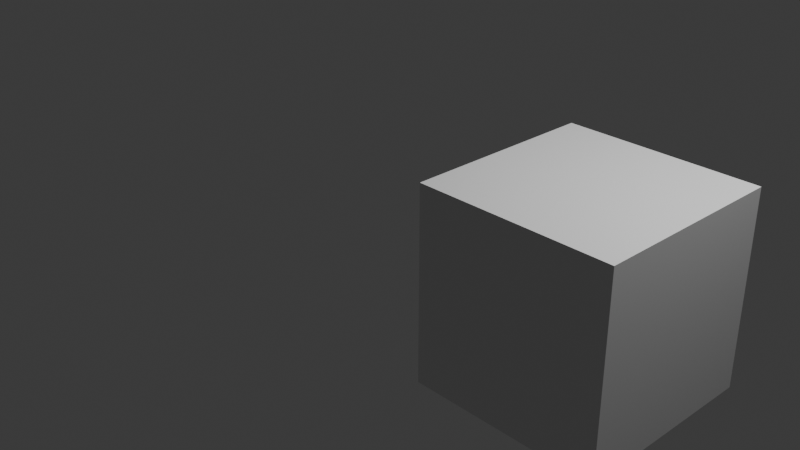 # Source: Animation.blend  (saved by Blender 5.1.30; exported with 4.5.12 LTS)
import bpy
from mathutils import Matrix  # noqa: F401  (used for matrix-valued properties, if any)

bpy.ops.wm.read_factory_settings(use_empty=True)
scene = bpy.context.scene
scene.name = 'Scene'

# ---- collections
col_collection = bpy.data.collections.new('Collection'); scene.collection.children.link(col_collection)

# ---- materials (node trees are filled in below, after node groups)
mat_material = bpy.data.materials.new('Material')
mat_material.alpha_threshold = 0.0
mat_material.use_backface_culling_lightprobe_volume = False
mat_material.roughness = 0.5
mat_material.line_color = (0.0, 0.0, 0.0, 1.0)

# ---- material node trees
mat_material.use_nodes = True; mat_material.node_tree.nodes.clear()
_N = mat_material.node_tree.nodes; _L = mat_material.node_tree.links
n0 = _N.new('ShaderNodeOutputMaterial'); n0.name = 'Material Output'; n0.location = (200, 100)
n1 = _N.new('ShaderNodeBsdfPrincipled'); n1.name = 'Principled BSDF'; n1.location = (-200, 100)
_L.new(n1.outputs[0], n0.inputs[0])
n0.is_active_output = True

# ---- world
world_world = bpy.data.worlds.new('World'); scene.world = world_world
world_world.use_nodes = True; world_world.node_tree.nodes.clear()
_N = world_world.node_tree.nodes; _L = world_world.node_tree.links
n0 = _N.new('ShaderNodeOutputWorld'); n0.name = 'World Output'; n0.location = (200, 100)
n1 = _N.new('ShaderNodeBackground'); n1.name = 'Background'; n1.location = (-200, 100)
n1.inputs[0].default_value = (0.05088, 0.05088, 0.05088, 1.0)
_L.new(n1.outputs[0], n0.inputs[0])
n0.is_active_output = True
world_world.color = (0.05088, 0.05088, 0.05088)
world_world.sun_shadow_jitter_overblur = 0.0

# ---- cameras
cam_camera = bpy.data.cameras.new('Camera')
cam_camera.clip_end = 100.0
cam_camera.ortho_scale = 7.314

# ---- lights
light_light = bpy.data.lights.new('Light', 'POINT')
light_light.energy = 1000.0
light_light.shadow_soft_size = 0.1

# ---- meshes
me_cube = bpy.data.meshes.new('Cube')
me_cube.from_pydata([(1.0, 1.0, 1.0), (1.0, 1.0, -1.0), (1.0, -1.0, 1.0), (1.0, -1.0, -1.0), (-1.0, 1.0, 1.0), (-1.0, 1.0, -1.0), (-1.0, -1.0, 1.0), (-1.0, -1.0, -1.0)], [], [(0, 4, 6, 2), (3, 2, 6, 7), (7, 6, 4, 5), (5, 1, 3, 7), (1, 0, 2, 3), (5, 4, 0, 1)])
_uv = me_cube.uv_layers.new(name='UVMap')
_uv.uv.foreach_set('vector', [0.625, 0.5, 0.875, 0.5, 0.875, 0.75, 0.625, 0.75, 0.375, 0.75, 0.625, 0.75, 0.625, 1.0, 0.375, 1.0, 0.375, 0.0, 0.625, 0.0, 0.625, 0.25, 0.375, 0.25, 0.125, 0.5, 0.375, 0.5, 0.375, 0.75, 0.125, 0.75, 0.375, 0.5, 0.625, 0.5, 0.625, 0.75, 0.375, 0.75, 0.375, 0.25, 0.625, 0.25, 0.625, 0.5, 0.375, 0.5])
me_cube.materials.append(mat_material)
me_cube.use_mirror_vertex_groups = False
me_cube.update()

# ---- objects
ob_cube = bpy.data.objects.new('Cube', me_cube)
ob_light = bpy.data.objects.new('Light', light_light)
ob_camera = bpy.data.objects.new('Camera', cam_camera)

# ---- transforms, parenting, visibility, modifiers, constraints
ob_cube.location = (2.315, 0.0, 0.1416)
ob_cube.lock_rotations_4d = False
ob_cube.empty_display_type = 'ARROWS'
ob_cube.lineart.crease_threshold = 0.0
ob_light.location = (4.076, 1.005, 5.904)
ob_light.rotation_euler = (0.6503, 0.05522, 1.866)
ob_light.lock_rotations_4d = False
ob_light.empty_display_type = 'ARROWS'
ob_light.color = (0.0, 0.0, 0.0, 0.0)
ob_light.lineart.crease_threshold = 0.0
ob_camera.location = (7.359, -6.926, 4.958)
ob_camera.rotation_euler = (1.109, 0.0, 0.8149)
ob_camera.lock_rotations_4d = False
ob_camera.empty_display_type = 'ARROWS'
ob_camera.color = (0.0, 0.0, 0.0, 0.0)
ob_camera.display_type = 'WIRE'
ob_camera.lineart.crease_threshold = 0.0

# ---- collection membership
col_collection.objects.link(ob_cube)
col_collection.objects.link(ob_light)
col_collection.objects.link(ob_camera)

# ---- scene / render settings (as saved in the file)
scene.camera = ob_camera
scene.frame_start = 1; scene.frame_end = 60; scene.frame_set(32)
scene.render.engine = 'BLENDER_EEVEE_NEXT'
scene.render.bake_bias = 0.0
scene.render.bake_samples = 0
scene.cycles.sampling_pattern = 'TABULATED_SOBOL'
scene.eevee.use_volume_custom_range = False
bpy.context.view_layer.update()
